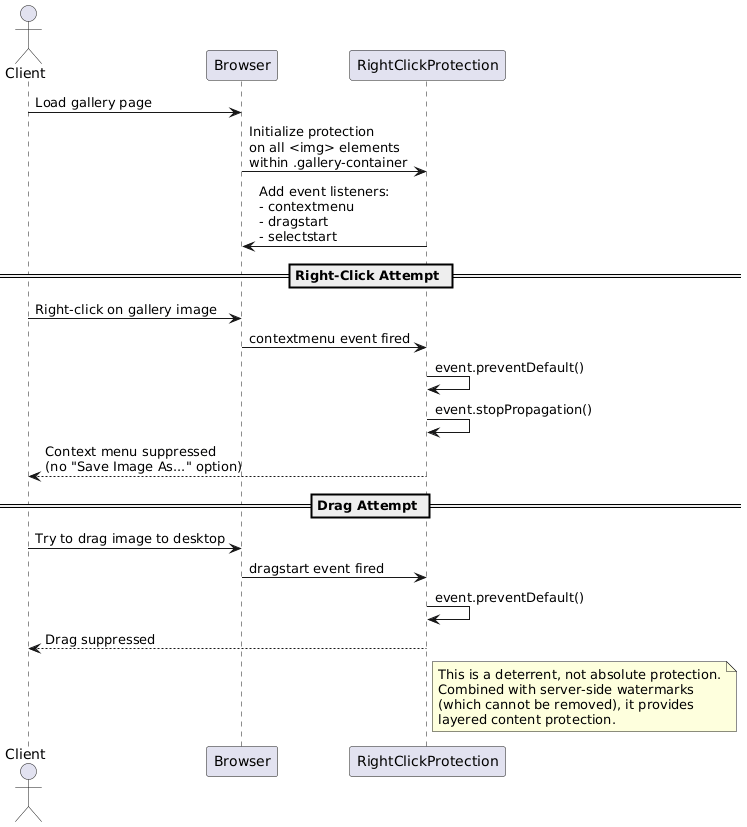

The diagram above was rendered by PlantUML. Its source (embedded in the PNG):
@startuml
actor Client as C
participant "Browser" as B
participant "RightClickProtection" as RCP

C -> B : Load gallery page
B -> RCP : Initialize protection\non all <img> elements\nwithin .gallery-container

RCP -> B : Add event listeners:\n- contextmenu\n- dragstart\n- selectstart

== Right-Click Attempt ==
C -> B : Right-click on gallery image
B -> RCP : contextmenu event fired
RCP -> RCP : event.preventDefault()
RCP -> RCP : event.stopPropagation()
RCP --> C : Context menu suppressed\n(no "Save Image As..." option)

== Drag Attempt ==
C -> B : Try to drag image to desktop
B -> RCP : dragstart event fired
RCP -> RCP : event.preventDefault()
RCP --> C : Drag suppressed

note right of RCP
  This is a deterrent, not absolute protection.
  Combined with server-side watermarks
  (which cannot be removed), it provides
  layered content protection.
end note
@enduml